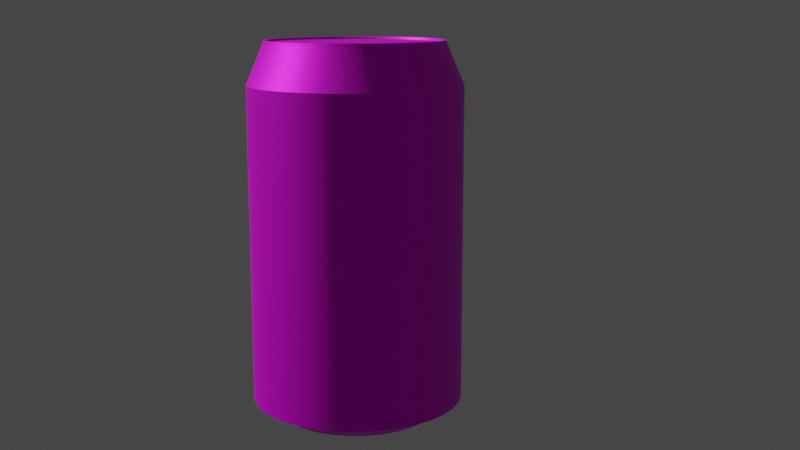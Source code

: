 # Source: coke_can.blend  (saved by Blender 3.6.11; exported with 4.5.12 LTS)
import bpy
from mathutils import Matrix  # noqa: F401  (used for matrix-valued properties, if any)

bpy.ops.wm.read_factory_settings(use_empty=True)
scene = bpy.context.scene
scene.name = 'Scene'

# ---- collections
col_collection = bpy.data.collections.new('Collection'); scene.collection.children.link(col_collection)

# ---- images (referenced by path relative to the original .blend; pixels are not part of the script)
import os
ASSET_DIR = os.environ.get("B2B_ASSET_DIR", "")  # directory of the original .blend (textures are referenced by path, not embedded)
HERE = os.path.dirname(os.path.abspath(__file__))  # packed textures are extracted next to this script under _unpacked/

def load_image(name, relpath, width, height, colorspace="sRGB"):
    """Load a texture the original file referenced (path relative to the .blend, or extracted next to this script)."""
    p = next((c for c in (os.path.join(HERE, relpath), os.path.join(ASSET_DIR, relpath)) if relpath and os.path.exists(c)), "")
    if p:
        img = bpy.data.images.load(p, check_existing=True)
        img.name = name
    else:  # same state as the original file: an image datablock whose file is absent (Cycles renders it pink)
        img = bpy.data.images.new(name, width, height)
        img.source = "FILE"
        img.filepath = "//" + (relpath or name)
    img.colorspace_settings.name = colorspace
    return img
img_can_texture_jpg_001 = load_image('can_texture.jpg.001', 'can_texture.jpg', 1024, 1024, 'sRGB')
img_sprite_can_jpg_001 = load_image('sprite can.jpg.001', 'sprite can.jpg', 1024, 1024, 'sRGB')
img_fanta_jpg_001 = load_image('fanta.jpg.001', 'fanta.jpg', 1024, 1024, 'sRGB')

# ---- materials (node trees are filled in below, after node groups)
mat_material_001 = bpy.data.materials.new('Material.001')
mat_material_001.use_transparent_shadow = False

# ---- node groups
ng_auto_smooth = bpy.data.node_groups.new('Auto Smooth', 'GeometryNodeTree')
_s = ng_auto_smooth.interface.new_socket(name='Geometry', in_out='OUTPUT', socket_type='NodeSocketGeometry')
_s = ng_auto_smooth.interface.new_socket(name='Geometry', in_out='INPUT', socket_type='NodeSocketGeometry')
_s = ng_auto_smooth.interface.new_socket(name='Angle', in_out='INPUT', socket_type='NodeSocketFloat')
_s.subtype = 'ANGLE'
_s.min_value = 0.0
_s.max_value = 3.142
ng_auto_smooth.is_modifier = True
_N = ng_auto_smooth.nodes; _L = ng_auto_smooth.links
n0 = _N.new('NodeGroupOutput'); n0.name = 'Group Output'; n0.location = (480, -100)
n1 = _N.new('NodeGroupInput'); n1.name = 'Group Input'; n1.location = (-420, -300)
n2 = _N.new('NodeGroupInput'); n2.name = 'Group Input.001'; n2.location = (-60, -100)
n3 = _N.new('GeometryNodeSetShadeSmooth'); n3.name = 'Set Shade Smooth'; n3.location = (120, -100)
n3.domain = 'EDGE'
n4 = _N.new('GeometryNodeSetShadeSmooth'); n4.name = 'Set Shade Smooth.001'; n4.location = (300, -100)
n5 = _N.new('GeometryNodeInputMeshEdgeAngle'); n5.name = 'Edge Angle'; n5.location = (-420, -220)
n6 = _N.new('GeometryNodeInputEdgeSmooth'); n6.name = 'Is Edge Smooth'; n6.location = (-60, -160)
n7 = _N.new('GeometryNodeInputShadeSmooth'); n7.name = 'Is Face Smooth'; n7.location = (-240, -340)
n8 = _N.new('FunctionNodeBooleanMath'); n8.name = 'Boolean Math'; n8.location = (-60, -220)
n9 = _N.new('FunctionNodeCompare'); n9.name = 'Compare'; n9.location = (-240, -180)
n9.operation = 'LESS_EQUAL'
_L.new(n5.outputs[0], n9.inputs[0])
_L.new(n4.outputs[0], n0.inputs[0])
_L.new(n1.outputs[1], n9.inputs[1])
_L.new(n9.outputs[0], n8.inputs[0])
_L.new(n7.outputs[0], n8.inputs[1])
_L.new(n2.outputs[0], n3.inputs[0])
_L.new(n6.outputs[0], n3.inputs[1])
_L.new(n3.outputs[0], n4.inputs[0])
_L.new(n8.outputs[0], n3.inputs[2])
n0.is_active_output = True

# ---- material node trees
mat_material_001.use_nodes = True; mat_material_001.node_tree.nodes.clear()
_N = mat_material_001.node_tree.nodes; _L = mat_material_001.node_tree.links
n0 = _N.new('ShaderNodeBsdfPrincipled'); n0.name = 'Principled BSDF'; n0.location = (10, 300)
n0.distribution = 'GGX'
n0.subsurface_method = 'RANDOM_WALK_SKIN'
n0.inputs[1].default_value = 0.6409
n0.inputs[3].default_value = 1.45
n0.inputs[27].default_value = (0.0, 0.0, 0.0, 1.0)
n0.inputs[28].default_value = 1.0
n1 = _N.new('ShaderNodeOutputMaterial'); n1.name = 'Material Output'; n1.location = (300, 300)
n2 = _N.new('ShaderNodeTexImage'); n2.name = 'Image Texture'; n2.location = (-538, 354)
n2.image = img_can_texture_jpg_001
n3 = _N.new('ShaderNodeTexImage'); n3.name = 'Image Texture.001'; n3.location = (-551, 65)
n3.image = img_sprite_can_jpg_001
n4 = _N.new('ShaderNodeTexImage'); n4.name = 'Image Texture.002'; n4.location = (-561, -229)
n4.image = img_fanta_jpg_001
_L.new(n0.outputs[0], n1.inputs[0])
_L.new(n2.outputs[0], n0.inputs[0])
n1.is_active_output = True

# ---- world
world_world = bpy.data.worlds.new('World'); scene.world = world_world
world_world.use_nodes = True; world_world.node_tree.nodes.clear()
_N = world_world.node_tree.nodes; _L = world_world.node_tree.links
n0 = _N.new('ShaderNodeOutputWorld'); n0.name = 'World Output'; n0.location = (300, 300)
n1 = _N.new('ShaderNodeBackground'); n1.name = 'Background'; n1.location = (10, 300)
n1.inputs[0].default_value = (0.05088, 0.05088, 0.05088, 1.0)
_L.new(n1.outputs[0], n0.inputs[0])
n0.is_active_output = True
world_world.color = (0.05088, 0.05088, 0.05088)
world_world.use_sun_shadow = False
world_world.sun_shadow_jitter_overblur = 0.0

# ---- cameras
cam_camera = bpy.data.cameras.new('Camera')
cam_camera_001 = bpy.data.cameras.new('Camera.001')

# ---- meshes
me_cylinder = bpy.data.meshes.new('Cylinder')
me_cylinder.from_pydata([(5.601e-10, 0.7402, 0.04764), (3.381e-10, 0.8432, 1.936), (0.1444, 0.726, 0.04764), (0.1645, 0.827, 1.936), (0.2833, 0.6838, 0.04764), (0.3227, 0.779, 1.936), (0.4112, 0.6154, 0.04764), (0.4684, 0.7011, 1.936), (0.5234, 0.5234, 0.04764), (0.5962, 0.5962, 1.936), (0.6154, 0.4112, 0.04764), (0.7011, 0.4684, 1.936), (0.6838, 0.2833, 0.04764), (0.779, 0.3227, 1.936), (0.726, 0.1444, 0.04764), (0.827, 0.1645, 1.936), (0.7402, -1.494e-09, 0.04764), (0.8432, -9.016e-10, 1.936), (0.726, -0.1444, 0.04764), (0.827, -0.1645, 1.936), (0.6838, -0.2833, 0.04764), (0.779, -0.3227, 1.936), (0.6154, -0.4112, 0.04764), (0.7011, -0.4684, 1.936), (0.5234, -0.5234, 0.04764), (0.5962, -0.5962, 1.936), (0.4112, -0.6154, 0.04764), (0.4684, -0.7011, 1.936), (0.2833, -0.6838, 0.04764), (0.3227, -0.779, 1.936), (0.1444, -0.726, 0.04764), (0.1645, -0.827, 1.936), (5.601e-10, -0.7402, 0.04764), (3.381e-10, -0.8432, 1.936), (-0.1444, -0.726, 0.04764), (-0.1645, -0.827, 1.936), (-0.2833, -0.6838, 0.04764), (-0.3227, -0.779, 1.936), (-0.4112, -0.6154, 0.04764), (-0.4684, -0.7011, 1.936), (-0.5234, -0.5234, 0.04764), (-0.5962, -0.5962, 1.936), (-0.6154, -0.4112, 0.04764), (-0.7011, -0.4684, 1.936), (-0.6838, -0.2833, 0.04764), (-0.779, -0.3227, 1.936), (-0.726, -0.1444, 0.04764), (-0.827, -0.1645, 1.936), (-0.7402, -1.494e-09, 0.04764), (-0.8432, -9.016e-10, 1.936), (-0.726, 0.1444, 0.04764), (-0.827, 0.1645, 1.936), (-0.6838, 0.2833, 0.04764), (-0.779, 0.3227, 1.936), (-0.6154, 0.4112, 0.04764), (-0.7011, 0.4684, 1.936), (-0.5234, 0.5234, 0.04764), (-0.5962, 0.5962, 1.936), (-0.4112, 0.6154, 0.04764), (-0.4684, 0.7011, 1.936), (-0.2833, 0.6838, 0.04764), (-0.3227, 0.779, 1.936), (-0.1444, 0.726, 0.04764), (-0.1645, 0.827, 1.936), (0.0, 1.0, 0.1259), (0.1951, 0.9808, 0.1259), (0.3827, 0.9239, 0.1259), (0.5556, 0.8315, 0.1259), (0.7071, 0.7071, 0.1259), (0.8315, 0.5556, 0.1259), (0.9239, 0.3827, 0.1259), (0.9808, 0.1951, 0.1259), (1.0, 0.0, 0.1259), (0.9808, -0.1951, 0.1259), (0.9239, -0.3827, 0.1259), (0.8315, -0.5556, 0.1259), (0.7071, -0.7071, 0.1259), (0.5556, -0.8315, 0.1259), (0.3827, -0.9239, 0.1259), (0.1951, -0.9808, 0.1259), (0.0, -1.0, 0.1259), (-0.1951, -0.9808, 0.1259), (-0.3827, -0.9239, 0.1259), (-0.5556, -0.8315, 0.1259), (-0.7071, -0.7071, 0.1259), (-0.8315, -0.5556, 0.1259), (-0.9239, -0.3827, 0.1259), (-0.9808, -0.1951, 0.1259), (-1.0, 0.0, 0.1259), (-0.9808, 0.1951, 0.1259), (-0.9239, 0.3827, 0.1259), (-0.8315, 0.5556, 0.1259), (-0.7071, 0.7071, 0.1259), (-0.5556, 0.8315, 0.1259), (-0.3827, 0.9239, 0.1259), (-0.1951, 0.9808, 0.1259), (0.0, 1.0, 1.737), (0.1951, 0.9808, 1.737), (0.3827, 0.9239, 1.737), (0.5556, 0.8315, 1.737), (0.7071, 0.7071, 1.737), (0.8315, 0.5556, 1.737), (0.9239, 0.3827, 1.737), (0.9808, 0.1951, 1.737), (1.0, 0.0, 1.737), (0.9808, -0.1951, 1.737), (0.9239, -0.3827, 1.737), (0.8315, -0.5556, 1.737), (0.7071, -0.7071, 1.737), (0.5556, -0.8315, 1.737), (0.3827, -0.9239, 1.737), (0.1951, -0.9808, 1.737), (0.0, -1.0, 1.737), (-0.1951, -0.9808, 1.737), (-0.3827, -0.9239, 1.737), (-0.5556, -0.8315, 1.737), (-0.7071, -0.7071, 1.737), (-0.8315, -0.5556, 1.737), (-0.9239, -0.3827, 1.737), (-0.9808, -0.1951, 1.737), (-1.0, 0.0, 1.737), (-0.9808, 0.1951, 1.737), (-0.9239, 0.3827, 1.737), (-0.8315, 0.5556, 1.737), (-0.7071, 0.7071, 1.737), (-0.5556, 0.8315, 1.737), (-0.3827, 0.9239, 1.737), (-0.1951, 0.9808, 1.737), (6.149e-10, 0.815, 1.956), (0.159, 0.7993, 1.956), (0.3119, 0.7529, 1.956), (0.4528, 0.6776, 1.956), (0.5763, 0.5763, 1.956), (0.6776, 0.4528, 1.956), (0.7529, 0.3119, 1.956), (0.7993, 0.159, 1.956), (0.815, -9.425e-10, 1.956), (0.7993, -0.159, 1.956), (0.7529, -0.3119, 1.956), (0.6776, -0.4528, 1.956), (0.5763, -0.5763, 1.956), (0.4528, -0.6776, 1.956), (0.3119, -0.7529, 1.956), (0.159, -0.7993, 1.956), (6.149e-10, -0.815, 1.956), (-0.159, -0.7993, 1.956), (-0.3119, -0.7529, 1.956), (-0.4528, -0.6776, 1.956), (-0.5763, -0.5763, 1.956), (-0.6776, -0.4528, 1.956), (-0.7529, -0.3119, 1.956), (-0.7993, -0.159, 1.956), (-0.815, -9.425e-10, 1.956), (-0.7993, 0.159, 1.956), (-0.7529, 0.3119, 1.956), (-0.6776, 0.4528, 1.956), (-0.5763, 0.5763, 1.956), (-0.4528, 0.6776, 1.956), (-0.3119, 0.7529, 1.956), (-0.159, 0.7993, 1.956), (0.1666, 0.8374, 0.0896), (0.3267, 0.7888, 0.0896), (0.4744, 0.7099, 0.0896), (0.6037, 0.6037, 0.0896), (0.7099, 0.4744, 0.0896), (0.7888, 0.3267, 0.0896), (0.8374, 0.1666, 0.0896), (0.8538, -2.983e-10, 0.0896), (0.8374, -0.1666, 0.0896), (0.7888, -0.3267, 0.0896), (0.7099, -0.4744, 0.0896), (0.6037, -0.6037, 0.0896), (0.4744, -0.7099, 0.0896), (0.3267, -0.7888, 0.0896), (0.1666, -0.8374, 0.0896), (-1.6e-09, -0.8538, 0.0896), (-0.1666, -0.8374, 0.0896), (-0.3267, -0.7888, 0.0896), (-0.4744, -0.7099, 0.0896), (-0.6037, -0.6037, 0.0896), (-0.7099, -0.4744, 0.0896), (-0.7888, -0.3267, 0.0896), (-0.8374, -0.1666, 0.0896), (-0.8538, -2.983e-10, 0.0896), (-0.8374, 0.1666, 0.0896), (-0.7888, 0.3267, 0.0896), (-0.7099, 0.4744, 0.0896), (-0.6037, 0.6037, 0.0896), (-0.4744, 0.7099, 0.0896), (-0.3267, 0.7888, 0.0896), (-0.1666, 0.8374, 0.0896), (-1.6e-09, 0.8538, 0.0896), (0.1622, 0.8154, 1.956), (6.149e-10, 0.8314, 1.956), (0.3182, 0.7681, 1.956), (0.4619, 0.6913, 1.956), (0.5879, 0.5879, 1.956), (0.6913, 0.4619, 1.956), (0.7681, 0.3182, 1.956), (0.8154, 0.1622, 1.956), (0.8314, -9.425e-10, 1.956), (0.8154, -0.1622, 1.956), (0.7681, -0.3182, 1.956), (0.6913, -0.4619, 1.956), (0.5879, -0.5879, 1.956), (0.4619, -0.6913, 1.956), (0.3182, -0.7681, 1.956), (0.1622, -0.8154, 1.956), (6.149e-10, -0.8314, 1.956), (-0.1622, -0.8154, 1.956), (-0.3182, -0.7681, 1.956), (-0.4619, -0.6913, 1.956), (-0.5879, -0.5879, 1.956), (-0.6913, -0.4619, 1.956), (-0.7681, -0.3182, 1.956), (-0.8154, -0.1622, 1.956), (-0.8314, -9.425e-10, 1.956), (-0.8154, 0.1622, 1.956), (-0.7681, 0.3182, 1.956), (-0.6913, 0.4619, 1.956), (-0.5879, 0.5879, 1.956), (-0.4619, 0.6913, 1.956), (-0.3182, 0.7681, 1.956), (-0.1622, 0.8154, 1.956), (0.1571, 0.7896, 1.945), (4.404e-09, 0.805, 1.945), (0.3081, 0.7437, 1.945), (0.4472, 0.6693, 1.945), (0.5692, 0.5692, 1.945), (0.6693, 0.4472, 1.945), (0.7437, 0.3081, 1.945), (0.7896, 0.1571, 1.945), (0.805, -8.782e-10, 1.945), (0.7896, -0.1571, 1.945), (0.7437, -0.3081, 1.945), (0.6693, -0.4472, 1.945), (0.5692, -0.5692, 1.945), (0.4472, -0.6693, 1.945), (0.3081, -0.7437, 1.945), (0.1571, -0.7896, 1.945), (4.404e-09, -0.805, 1.945), (-0.1571, -0.7896, 1.945), (-0.3081, -0.7437, 1.945), (-0.4472, -0.6693, 1.945), (-0.5692, -0.5692, 1.945), (-0.6693, -0.4472, 1.945), (-0.7437, -0.3081, 1.945), (-0.7896, -0.1571, 1.945), (-0.805, -8.782e-10, 1.945), (-0.7896, 0.1571, 1.945), (-0.7437, 0.3081, 1.945), (-0.6693, 0.4472, 1.945), (-0.5692, 0.5692, 1.945), (-0.4472, 0.6693, 1.945), (-0.3081, 0.7437, 1.945), (-0.1571, 0.7896, 1.945), (-4.185e-09, 0.5237, 0.1092), (0.1022, 0.5136, 0.1092), (5.98e-08, 0.3413, 0.1285), (8.009e-08, 0.6666, 0.08055), (-0.1022, 0.5136, 0.1092), (-0.06658, 0.3347, 0.1285), (-0.13, 0.6537, 0.08055), (-0.2004, 0.4838, 0.1092), (-0.1306, 0.3153, 0.1285), (-0.2551, 0.6158, 0.08055), (-0.291, 0.4354, 0.1092), (-0.1896, 0.2838, 0.1285), (-0.3703, 0.5542, 0.08055), (-0.3703, 0.3703, 0.1092), (-0.2413, 0.2413, 0.1285), (-0.4713, 0.4713, 0.08055), (-0.4354, 0.291, 0.1092), (-0.2838, 0.1896, 0.1285), (-0.5542, 0.3703, 0.08055), (-0.4838, 0.2004, 0.1092), (-0.3153, 0.1306, 0.1285), (-0.6158, 0.2551, 0.08055), (-0.5136, 0.1022, 0.1092), (-0.3347, 0.06658, 0.1285), (-0.6537, 0.13, 0.08055), (-0.5237, 1.394e-07, 0.1092), (-0.3413, 4.651e-08, 0.1285), (-0.6666, 2.699e-08, 0.08055), (-0.5136, -0.1022, 0.1092), (-0.3347, -0.06658, 0.1285), (-0.6537, -0.13, 0.08055), (-0.4838, -0.2004, 0.1092), (-0.3153, -0.1306, 0.1285), (-0.6158, -0.2551, 0.08055), (-0.4354, -0.291, 0.1092), (-0.2838, -0.1896, 0.1285), (-0.5542, -0.3703, 0.08055), (-0.3703, -0.3703, 0.1092), (-0.2413, -0.2413, 0.1285), (-0.4713, -0.4713, 0.08055), (-0.291, -0.4354, 0.1092), (-0.1896, -0.2838, 0.1285), (-0.3703, -0.5542, 0.08055), (-0.2004, -0.4838, 0.1092), (-0.1306, -0.3153, 0.1285), (-0.2551, -0.6158, 0.08055), (-0.1022, -0.5136, 0.1092), (-0.06658, -0.3347, 0.1285), (-0.13, -0.6537, 0.08055), (-9.549e-08, -0.5237, 0.1092), (-4.651e-08, -0.3413, 0.1285), (-1.823e-08, -0.6666, 0.08055), (0.1022, -0.5136, 0.1092), (0.06658, -0.3347, 0.1285), (0.13, -0.6537, 0.08055), (0.2004, -0.4838, 0.1092), (0.1306, -0.3153, 0.1285), (0.2551, -0.6158, 0.08055), (0.291, -0.4354, 0.1092), (0.1896, -0.2838, 0.1285), (0.3703, -0.5542, 0.08055), (0.3703, -0.3703, 0.1092), (0.2413, -0.2413, 0.1285), (0.4713, -0.4713, 0.08055), (0.4354, -0.291, 0.1092), (0.2838, -0.1896, 0.1285), (0.5542, -0.3703, 0.08055), (0.4838, -0.2004, 0.1092), (0.3153, -0.1306, 0.1285), (0.6158, -0.2551, 0.08055), (0.5136, -0.1022, 0.1092), (0.3347, -0.06658, 0.1285), (0.6537, -0.13, 0.08055), (0.5237, -5.027e-08, 0.1092), (0.3413, -1.993e-08, 0.1285), (0.6666, 1.294e-08, 0.08055), (0.5136, 0.1022, 0.1092), (0.3347, 0.06658, 0.1285), (0.6537, 0.13, 0.08055), (0.4838, 0.2004, 0.1092), (0.3153, 0.1306, 0.1285), (0.6158, 0.2551, 0.08055), (0.4354, 0.291, 0.1092), (0.2838, 0.1896, 0.1285), (0.5542, 0.3703, 0.08055), (0.3703, 0.3703, 0.1092), (0.2413, 0.2413, 0.1285), (0.4713, 0.4713, 0.08055), (0.291, 0.4354, 0.1092), (0.1896, 0.2838, 0.1285), (0.3703, 0.5542, 0.08055), (0.2004, 0.4838, 0.1092), (0.1306, 0.3153, 0.1285), (0.2551, 0.6158, 0.08055), (0.2838, 0.6851, 0.04833), (0.13, 0.6537, 0.08055), (0.1447, 0.7273, 0.04833), (0.0, 0.7415, 0.04833), (-0.1447, 0.7273, 0.04833), (-0.2838, 0.6851, 0.04833), (-0.412, 0.6166, 0.04833), (-0.5243, 0.5243, 0.04833), (-0.6166, 0.412, 0.04833), (-0.6851, 0.2838, 0.04833), (-0.7273, 0.1447, 0.04833), (-0.7415, 1.462e-07, 0.04833), (-0.7273, -0.1447, 0.04833), (-0.6851, -0.2838, 0.04833), (-0.6166, -0.412, 0.04833), (-0.5243, -0.5243, 0.04833), (-0.412, -0.6166, 0.04833), (-0.2838, -0.6851, 0.04833), (-0.1447, -0.7273, 0.04833), (-9.303e-08, -0.7415, 0.04833), (0.1447, -0.7273, 0.04833), (0.2838, -0.6851, 0.04833), (0.412, -0.6166, 0.04833), (0.5243, -0.5243, 0.04833), (0.6166, -0.412, 0.04833), (0.6851, -0.2838, 0.04833), (0.7273, -0.1447, 0.04833), (0.7415, -7.974e-08, 0.04833), (0.7273, 0.1447, 0.04833), (0.6851, 0.2838, 0.04833), (0.6166, 0.412, 0.04833), (0.5243, 0.5243, 0.04833), (0.412, 0.6166, 0.04833), (0.06658, 0.1607, 0.1409), (0.06658, 0.3347, 0.1285), (0.03394, 0.1706, 0.1409), (0.0, 0.0, 0.1451), (1.329e-08, 0.174, 0.1409), (-0.03394, 0.1706, 0.1409), (-0.06658, 0.1607, 0.1409), (-0.09666, 0.1447, 0.1409), (-0.123, 0.123, 0.1409), (-0.1447, 0.09666, 0.1409), (-0.1607, 0.06658, 0.1409), (-0.1706, 0.03394, 0.1409), (-0.174, 1.661e-08, 0.1409), (-0.1706, -0.03394, 0.1409), (-0.1607, -0.06658, 0.1409), (-0.1447, -0.09666, 0.1409), (-0.123, -0.123, 0.1409), (-0.09666, -0.1447, 0.1409), (-0.06658, -0.1607, 0.1409), (-0.03394, -0.1706, 0.1409), (-6.645e-09, -0.174, 0.1409), (0.03394, -0.1706, 0.1409), (0.06658, -0.1607, 0.1409), (0.09666, -0.1447, 0.1409), (0.123, -0.123, 0.1409), (0.1447, -0.09666, 0.1409), (0.1607, -0.06658, 0.1409), (0.1706, -0.03394, 0.1409), (0.174, -9.967e-09, 0.1409), (0.1706, 0.03394, 0.1409), (0.1607, 0.06658, 0.1409), (0.1447, 0.09666, 0.1409), (0.123, 0.123, 0.1409), (0.09666, 0.1447, 0.1409)], [], [(96, 1, 3, 97), (97, 3, 5, 98), (98, 5, 7, 99), (99, 7, 9, 100), (100, 9, 11, 101), (101, 11, 13, 102), (102, 13, 15, 103), (103, 15, 17, 104), (104, 17, 19, 105), (105, 19, 21, 106), (106, 21, 23, 107), (107, 23, 25, 108), (108, 25, 27, 109), (109, 27, 29, 110), (110, 29, 31, 111), (111, 31, 33, 112), (112, 33, 35, 113), (113, 35, 37, 114), (114, 37, 39, 115), (115, 39, 41, 116), (116, 41, 43, 117), (117, 43, 45, 118), (118, 45, 47, 119), (119, 47, 49, 120), (120, 49, 51, 121), (121, 51, 53, 122), (122, 53, 55, 123), (123, 55, 57, 124), (124, 57, 59, 125), (125, 59, 61, 126), (25, 23, 203, 204), (126, 61, 63, 127), (127, 63, 1, 96), (190, 95, 64, 191), (189, 94, 95, 190), (188, 93, 94, 189), (187, 92, 93, 188), (186, 91, 92, 187), (185, 90, 91, 186), (184, 89, 90, 185), (183, 88, 89, 184), (182, 87, 88, 183), (181, 86, 87, 182), (180, 85, 86, 181), (179, 84, 85, 180), (178, 83, 84, 179), (177, 82, 83, 178), (176, 81, 82, 177), (175, 80, 81, 176), (174, 79, 80, 175), (173, 78, 79, 174), (172, 77, 78, 173), (171, 76, 77, 172), (170, 75, 76, 171), (169, 74, 75, 170), (168, 73, 74, 169), (167, 72, 73, 168), (166, 71, 72, 167), (165, 70, 71, 166), (164, 69, 70, 165), (163, 68, 69, 164), (162, 67, 68, 163), (161, 66, 67, 162), (160, 65, 66, 161), (191, 64, 65, 160), (95, 127, 96, 64), (94, 126, 127, 95), (93, 125, 126, 94), (92, 124, 125, 93), (91, 123, 124, 92), (90, 122, 123, 91), (89, 121, 122, 90), (88, 120, 121, 89), (87, 119, 120, 88), (86, 118, 119, 87), (85, 117, 118, 86), (84, 116, 117, 85), (83, 115, 116, 84), (82, 114, 115, 83), (81, 113, 114, 82), (80, 112, 113, 81), (79, 111, 112, 80), (78, 110, 111, 79), (77, 109, 110, 78), (76, 108, 109, 77), (75, 107, 108, 76), (74, 106, 107, 75), (73, 105, 106, 74), (72, 104, 105, 73), (71, 103, 104, 72), (70, 102, 103, 71), (69, 101, 102, 70), (68, 100, 101, 69), (67, 99, 100, 68), (66, 98, 99, 67), (65, 97, 98, 66), (64, 96, 97, 65), (150, 149, 245, 246), (43, 41, 212, 213), (61, 59, 221, 222), (17, 15, 199, 200), (35, 33, 208, 209), (53, 51, 217, 218), (9, 7, 195, 196), (27, 25, 204, 205), (45, 43, 213, 214), (63, 61, 222, 223), (19, 17, 200, 201), (37, 35, 209, 210), (55, 53, 218, 219), (11, 9, 196, 197), (29, 27, 205, 206), (47, 45, 214, 215), (3, 1, 193, 192), (1, 63, 223, 193), (21, 19, 201, 202), (39, 37, 210, 211), (57, 55, 219, 220), (13, 11, 197, 198), (31, 29, 206, 207), (49, 47, 215, 216), (5, 3, 192, 194), (23, 21, 202, 203), (41, 39, 211, 212), (59, 57, 220, 221), (15, 13, 198, 199), (33, 31, 207, 208), (51, 49, 216, 217), (7, 5, 194, 195), (0, 191, 160, 2), (2, 160, 161, 4), (4, 161, 162, 6), (6, 162, 163, 8), (8, 163, 164, 10), (10, 164, 165, 12), (12, 165, 166, 14), (14, 166, 167, 16), (16, 167, 168, 18), (18, 168, 169, 20), (20, 169, 170, 22), (22, 170, 171, 24), (24, 171, 172, 26), (26, 172, 173, 28), (28, 173, 174, 30), (30, 174, 175, 32), (32, 175, 176, 34), (34, 176, 177, 36), (36, 177, 178, 38), (38, 178, 179, 40), (40, 179, 180, 42), (42, 180, 181, 44), (44, 181, 182, 46), (46, 182, 183, 48), (48, 183, 184, 50), (50, 184, 185, 52), (52, 185, 186, 54), (54, 186, 187, 56), (56, 187, 188, 58), (58, 188, 189, 60), (60, 189, 190, 62), (62, 190, 191, 0), (128, 129, 192, 193), (129, 130, 194, 192), (130, 131, 195, 194), (131, 132, 196, 195), (132, 133, 197, 196), (133, 134, 198, 197), (134, 135, 199, 198), (135, 136, 200, 199), (136, 137, 201, 200), (137, 138, 202, 201), (138, 139, 203, 202), (139, 140, 204, 203), (140, 141, 205, 204), (141, 142, 206, 205), (142, 143, 207, 206), (143, 144, 208, 207), (144, 145, 209, 208), (145, 146, 210, 209), (146, 147, 211, 210), (147, 148, 212, 211), (148, 149, 213, 212), (149, 150, 214, 213), (150, 151, 215, 214), (151, 152, 216, 215), (152, 153, 217, 216), (153, 154, 218, 217), (154, 155, 219, 218), (155, 156, 220, 219), (156, 157, 221, 220), (157, 158, 222, 221), (158, 159, 223, 222), (159, 128, 193, 223), (224, 225, 255, 254, 253, 252, 251, 250, 249, 248, 247, 246, 245, 244, 243, 242, 241, 240, 239, 238, 237, 236, 235, 234, 233, 232, 231, 230, 229, 228, 227, 226), (137, 136, 232, 233), (151, 150, 246, 247), (138, 137, 233, 234), (152, 151, 247, 248), (139, 138, 234, 235), (153, 152, 248, 249), (140, 139, 235, 236), (154, 153, 249, 250), (141, 140, 236, 237), (155, 154, 250, 251), (142, 141, 237, 238), (129, 128, 225, 224), (156, 155, 251, 252), (143, 142, 238, 239), (130, 129, 224, 226), (157, 156, 252, 253), (144, 143, 239, 240), (131, 130, 226, 227), (158, 157, 253, 254), (145, 144, 240, 241), (132, 131, 227, 228), (159, 158, 254, 255), (146, 145, 241, 242), (133, 132, 228, 229), (128, 159, 255, 225), (147, 146, 242, 243), (134, 133, 229, 230), (148, 147, 243, 244), (135, 134, 230, 231), (149, 148, 244, 245), (136, 135, 231, 232), (259, 256, 257, 351), (256, 258, 384, 257), (260, 261, 258, 256), (262, 260, 256, 259), (263, 264, 261, 260), (265, 263, 260, 262), (266, 267, 264, 263), (268, 266, 263, 265), (269, 270, 267, 266), (271, 269, 266, 268), (272, 273, 270, 269), (274, 272, 269, 271), (275, 276, 273, 272), (277, 275, 272, 274), (278, 279, 276, 275), (280, 278, 275, 277), (281, 282, 279, 278), (283, 281, 278, 280), (284, 285, 282, 281), (286, 284, 281, 283), (287, 288, 285, 284), (289, 287, 284, 286), (290, 291, 288, 287), (292, 290, 287, 289), (293, 294, 291, 290), (295, 293, 290, 292), (296, 297, 294, 293), (298, 296, 293, 295), (299, 300, 297, 296), (301, 299, 296, 298), (302, 303, 300, 299), (304, 302, 299, 301), (305, 306, 303, 302), (307, 305, 302, 304), (308, 309, 306, 305), (310, 308, 305, 307), (311, 312, 309, 308), (313, 311, 308, 310), (314, 315, 312, 311), (316, 314, 311, 313), (317, 318, 315, 314), (319, 317, 314, 316), (320, 321, 318, 317), (322, 320, 317, 319), (323, 324, 321, 320), (325, 323, 320, 322), (326, 327, 324, 323), (328, 326, 323, 325), (329, 330, 327, 326), (331, 329, 326, 328), (332, 333, 330, 329), (334, 332, 329, 331), (335, 336, 333, 332), (337, 335, 332, 334), (338, 339, 336, 335), (340, 338, 335, 337), (341, 342, 339, 338), (343, 341, 338, 340), (344, 345, 342, 341), (346, 344, 341, 343), (347, 348, 345, 344), (349, 347, 344, 346), (257, 384, 348, 347), (351, 257, 347, 349), (350, 349, 346, 382), (352, 351, 349, 350), (353, 259, 351, 352), (354, 262, 259, 353), (355, 265, 262, 354), (356, 268, 265, 355), (357, 271, 268, 356), (358, 274, 271, 357), (359, 277, 274, 358), (360, 280, 277, 359), (361, 283, 280, 360), (362, 286, 283, 361), (363, 289, 286, 362), (364, 292, 289, 363), (365, 295, 292, 364), (366, 298, 295, 365), (367, 301, 298, 366), (368, 304, 301, 367), (369, 307, 304, 368), (370, 310, 307, 369), (371, 313, 310, 370), (372, 316, 313, 371), (373, 319, 316, 372), (374, 322, 319, 373), (375, 325, 322, 374), (376, 328, 325, 375), (377, 331, 328, 376), (378, 334, 331, 377), (379, 337, 334, 378), (380, 340, 337, 379), (381, 343, 340, 380), (382, 346, 343, 381), (348, 383, 416, 345), (384, 385, 383, 348), (258, 387, 385, 384), (385, 386, 383), (387, 386, 385), (261, 388, 387, 258), (388, 386, 387), (264, 389, 388, 261), (389, 386, 388), (267, 390, 389, 264), (390, 386, 389), (270, 391, 390, 267), (391, 386, 390), (273, 392, 391, 270), (392, 386, 391), (276, 393, 392, 273), (393, 386, 392), (279, 394, 393, 276), (394, 386, 393), (282, 395, 394, 279), (395, 386, 394), (285, 396, 395, 282), (396, 386, 395), (288, 397, 396, 285), (397, 386, 396), (291, 398, 397, 288), (398, 386, 397), (294, 399, 398, 291), (399, 386, 398), (297, 400, 399, 294), (400, 386, 399), (300, 401, 400, 297), (401, 386, 400), (303, 402, 401, 300), (402, 386, 401), (306, 403, 402, 303), (403, 386, 402), (309, 404, 403, 306), (404, 386, 403), (312, 405, 404, 309), (405, 386, 404), (315, 406, 405, 312), (406, 386, 405), (318, 407, 406, 315), (407, 386, 406), (321, 408, 407, 318), (408, 386, 407), (324, 409, 408, 321), (409, 386, 408), (327, 410, 409, 324), (410, 386, 409), (330, 411, 410, 327), (411, 386, 410), (333, 412, 411, 330), (412, 386, 411), (336, 413, 412, 333), (413, 386, 412), (414, 386, 413), (339, 414, 413, 336), (342, 415, 414, 339), (415, 386, 414), (345, 416, 415, 342), (416, 386, 415), (383, 386, 416), (350, 382, 6, 4), (352, 350, 4, 2), (382, 381, 8, 6), (381, 380, 10, 8), (380, 379, 12, 10), (379, 378, 14, 12), (378, 377, 16, 14), (377, 376, 18, 16), (376, 375, 20, 18), (375, 374, 22, 20), (374, 373, 24, 22), (373, 372, 26, 24), (372, 371, 28, 26), (371, 370, 30, 28), (370, 369, 32, 30), (369, 368, 34, 32), (368, 367, 36, 34), (367, 366, 38, 36), (366, 365, 40, 38), (365, 364, 42, 40), (364, 363, 44, 42), (363, 362, 46, 44), (362, 361, 48, 46), (361, 360, 50, 48), (360, 359, 52, 50), (359, 358, 54, 52), (358, 357, 56, 54), (357, 356, 58, 56), (356, 355, 60, 58), (355, 354, 62, 60), (354, 353, 0, 62), (353, 352, 2, 0)])
me_cylinder.polygons.foreach_set('use_smooth', [True] * 417)
_uv = me_cylinder.uv_layers.new(name='UVMap')
_uv.uv.foreach_set('vector', [0.06292, 0.4342, 0.06292, 0.4989, 0.03167, 0.4989, 0.03167, 0.4342, 0.03167, 0.4342, 0.03167, 0.4989, 0.0004318, 0.4989, 0.0004318, 0.4342, 1.0, 0.4342, 1.0, 0.4989, 0.9689, 0.4989, 0.9689, 0.4342, 0.9689, 0.4342, 0.9689, 0.4989, 0.9377, 0.4989, 0.9377, 0.4342, 0.9377, 0.4342, 0.9377, 0.4989, 0.9064, 0.4989, 0.9064, 0.4342, 0.9064, 0.4342, 0.9064, 0.4989, 0.8752, 0.4989, 0.8752, 0.4342, 0.8752, 0.4342, 0.8752, 0.4989, 0.844, 0.4989, 0.844, 0.4342, 0.844, 0.4342, 0.844, 0.4989, 0.8127, 0.4989, 0.8127, 0.4342, 0.8127, 0.4342, 0.8127, 0.4989, 0.7815, 0.4989, 0.7815, 0.4342, 0.7815, 0.4342, 0.7815, 0.4989, 0.7502, 0.4989, 0.7502, 0.4342, 0.7502, 0.4342, 0.7502, 0.4989, 0.719, 0.4989, 0.719, 0.4342, 0.719, 0.4342, 0.719, 0.4989, 0.6877, 0.4989, 0.6877, 0.4342, 0.6877, 0.4342, 0.6877, 0.4989, 0.6565, 0.4989, 0.6565, 0.4342, 0.6565, 0.4342, 0.6565, 0.4989, 0.6253, 0.4989, 0.6253, 0.4342, 0.6253, 0.4342, 0.6253, 0.4989, 0.594, 0.4989, 0.594, 0.4342, 0.594, 0.4342, 0.594, 0.4989, 0.5628, 0.4989, 0.5628, 0.4342, 0.5628, 0.4342, 0.5628, 0.4989, 0.5315, 0.4989, 0.5315, 0.4342, 0.5315, 0.4342, 0.5315, 0.4989, 0.5003, 0.4989, 0.5003, 0.4342, 0.5003, 0.4342, 0.5003, 0.4989, 0.4691, 0.4989, 0.4691, 0.4342, 0.4691, 0.4342, 0.4691, 0.4989, 0.4378, 0.4989, 0.4378, 0.4342, 0.4378, 0.4342, 0.4378, 0.4989, 0.4066, 0.4989, 0.4066, 0.4342, 0.4066, 0.4342, 0.4066, 0.4989, 0.3753, 0.4989, 0.3753, 0.4342, 0.3753, 0.4342, 0.3753, 0.4989, 0.3441, 0.4989, 0.3441, 0.4342, 0.3441, 0.4342, 0.3441, 0.4989, 0.3128, 0.4989, 0.3128, 0.4342, 0.3128, 0.4342, 0.3128, 0.4989, 0.2816, 0.4989, 0.2816, 0.4342, 0.2816, 0.4342, 0.2816, 0.4989, 0.2504, 0.4989, 0.2504, 0.4342, 0.2504, 0.4342, 0.2504, 0.4989, 0.2191, 0.4989, 0.2191, 0.4342, 0.2191, 0.4342, 0.2191, 0.4989, 0.1879, 0.4989, 0.1879, 0.4342, 0.1879, 0.4342, 0.1879, 0.4989, 0.1566, 0.4989, 0.1566, 0.4342, 0.1566, 0.4342, 0.1566, 0.4989, 0.1254, 0.4989, 0.1254, 0.4342, 0.1375, 0.5341, 0.1818, 0.5162, 0.1854, 0.5284, 0.1433, 0.5453, 0.1254, 0.4342, 0.1254, 0.4989, 0.09416, 0.4989, 0.09416, 0.4342, 0.09416, 0.4342, 0.09416, 0.4989, 0.06292, 0.4989, 0.06292, 0.4342, 0.5317, 0.6878, 0.521, 0.6858, 0.5137, 0.7313, 0.5245, 0.7322, 0.5466, 0.6452, 0.5365, 0.6416, 0.521, 0.6858, 0.5317, 0.6878, 0.5698, 0.6064, 0.5606, 0.6008, 0.5365, 0.6416, 0.5466, 0.6452, 0.6002, 0.5733, 0.5927, 0.5658, 0.5606, 0.6008, 0.5698, 0.6064, 0.6368, 0.547, 0.6312, 0.538, 0.5927, 0.5658, 0.6002, 0.5733, 0.6779, 0.5286, 0.6745, 0.5186, 0.6312, 0.538, 0.6368, 0.547, 0.7219, 0.5188, 0.7208, 0.5083, 0.6745, 0.5186, 0.6779, 0.5286, 0.7672, 0.518, 0.7684, 0.5072, 0.7208, 0.5083, 0.7219, 0.5188, 0.8121, 0.5264, 0.8156, 0.5159, 0.7684, 0.5072, 0.7672, 0.518, 0.8545, 0.5435, 0.8603, 0.5338, 0.8156, 0.5159, 0.8121, 0.5264, 0.8928, 0.5688, 0.9005, 0.5603, 0.8603, 0.5338, 0.8545, 0.5435, 0.9253, 0.6012, 0.9347, 0.5943, 0.9005, 0.5603, 0.8928, 0.5688, 0.951, 0.6394, 0.9616, 0.6343, 0.9347, 0.5943, 0.9253, 0.6012, 0.9687, 0.682, 0.9801, 0.6788, 0.9616, 0.6343, 0.951, 0.6394, 0.9778, 0.7271, 0.9896, 0.7261, 0.9801, 0.6788, 0.9687, 0.682, 0.978, 0.7732, 0.9898, 0.7742, 0.9896, 0.7261, 0.9778, 0.7271, 0.9694, 0.8183, 0.9808, 0.8214, 0.9898, 0.7742, 0.978, 0.7732, 0.9521, 0.8609, 0.9628, 0.8661, 0.9808, 0.8214, 0.9694, 0.8183, 0.9269, 0.8995, 0.9364, 0.9065, 0.9628, 0.8661, 0.9521, 0.8609, 0.8946, 0.9324, 0.9025, 0.941, 0.9364, 0.9065, 0.9269, 0.8995, 0.8564, 0.9584, 0.8625, 0.9681, 0.9025, 0.941, 0.8946, 0.9324, 0.8142, 0.9762, 0.8181, 0.9866, 0.8625, 0.9681, 0.8564, 0.9584, 0.7697, 0.9852, 0.7712, 0.996, 0.8181, 0.9866, 0.8142, 0.9762, 0.7241, 0.9852, 0.7233, 0.996, 0.7712, 0.996, 0.7697, 0.9852, 0.6795, 0.9761, 0.6764, 0.9863, 0.7233, 0.996, 0.7241, 0.9852, 0.6379, 0.9583, 0.6326, 0.9674, 0.6764, 0.9863, 0.6795, 0.9761, 0.601, 0.9326, 0.5939, 0.9401, 0.6326, 0.9674, 0.6379, 0.9583, 0.5702, 0.9003, 0.5617, 0.9057, 0.5939, 0.9401, 0.601, 0.9326, 0.5467, 0.8626, 0.5373, 0.8661, 0.5617, 0.9057, 0.5702, 0.9003, 0.5312, 0.8213, 0.5211, 0.8229, 0.5373, 0.8661, 0.5467, 0.8626, 0.524, 0.7774, 0.5134, 0.7774, 0.5211, 0.8229, 0.5312, 0.8213, 0.5245, 0.7322, 0.5137, 0.7313, 0.5134, 0.7774, 0.524, 0.7774, 0.09346, 0.0006372, 0.09346, 0.4341, 0.06221, 0.4341, 0.06221, 0.0006372, 0.1247, 0.0006372, 0.1247, 0.4341, 0.09346, 0.4341, 0.09346, 0.0006372, 0.156, 0.0006372, 0.156, 0.4341, 0.1247, 0.4341, 0.1247, 0.0006372, 0.1872, 0.0006372, 0.1872, 0.4341, 0.156, 0.4341, 0.156, 0.0006372, 0.2185, 0.0006372, 0.2185, 0.4341, 0.1872, 0.4341, 0.1872, 0.0006372, 0.2497, 0.0006372, 0.2497, 0.4341, 0.2185, 0.4341, 0.2185, 0.0006372, 0.281, 0.0006372, 0.281, 0.4341, 0.2497, 0.4341, 0.2497, 0.0006372, 0.3122, 0.0006372, 0.3122, 0.4341, 0.281, 0.4341, 0.281, 0.0006372, 0.3435, 0.0006371, 0.3435, 0.4341, 0.3122, 0.4341, 0.3122, 0.0006372, 0.3747, 0.000637, 0.3747, 0.4341, 0.3435, 0.4341, 0.3435, 0.0006371, 0.406, 0.0006371, 0.406, 0.4341, 0.3747, 0.4341, 0.3747, 0.000637, 0.4372, 0.000637, 0.4372, 0.4341, 0.406, 0.4341, 0.406, 0.0006371, 0.4685, 0.000637, 0.4685, 0.4341, 0.4372, 0.4341, 0.4372, 0.000637, 0.4997, 0.000637, 0.4997, 0.4341, 0.4685, 0.4341, 0.4685, 0.000637, 0.531, 0.000637, 0.531, 0.4341, 0.4997, 0.4341, 0.4997, 0.000637, 0.5622, 0.000637, 0.5622, 0.4341, 0.531, 0.4341, 0.531, 0.000637, 0.5935, 0.000637, 0.5935, 0.4341, 0.5622, 0.4341, 0.5622, 0.000637, 0.6247, 0.000637, 0.6247, 0.4341, 0.5935, 0.4341, 0.5935, 0.000637, 0.656, 0.000637, 0.656, 0.4341, 0.6247, 0.4341, 0.6247, 0.000637, 0.6872, 0.000637, 0.6872, 0.4341, 0.656, 0.4341, 0.656, 0.000637, 0.7185, 0.000637, 0.7185, 0.4341, 0.6872, 0.4341, 0.6872, 0.000637, 0.7497, 0.000637, 0.7497, 0.4341, 0.7185, 0.4341, 0.7185, 0.000637, 0.781, 0.000637, 0.781, 0.4341, 0.7497, 0.4341, 0.7497, 0.000637, 0.8122, 0.000637, 0.8122, 0.4341, 0.781, 0.4341, 0.781, 0.000637, 0.8435, 0.000637, 0.8435, 0.4341, 0.8122, 0.4341, 0.8122, 0.000637, 0.8747, 0.000637, 0.8747, 0.4341, 0.8435, 0.4341, 0.8435, 0.000637, 0.906, 0.000637, 0.906, 0.4341, 0.8747, 0.4341, 0.8747, 0.000637, 0.9372, 0.0006369, 0.9372, 0.4341, 0.906, 0.4341, 0.906, 0.000637, 0.9685, 0.0006369, 0.9685, 0.4341, 0.9372, 0.4341, 0.9372, 0.0006369, 0.9997, 0.0006369, 0.9997, 0.4341, 0.9685, 0.4341, 0.9685, 0.0006369, 0.03096, 0.0006372, 0.03096, 0.4341, -0.0002925, 0.4341, -0.0002925, 0.0006372, 0.06221, 0.0006372, 0.06221, 0.4341, 0.03096, 0.4341, 0.03096, 0.0006372, 0.1102, 0.9181, 0.08062, 0.8877, 0.09674, 0.8747, 0.1236, 0.9022, 0.06039, 0.9039, 0.03486, 0.864, 0.04608, 0.8582, 0.07023, 0.896, 0.4369, 0.9089, 0.4029, 0.9421, 0.395, 0.9323, 0.4272, 0.9007, 0.3244, 0.5176, 0.3683, 0.5365, 0.3622, 0.5476, 0.3206, 0.5297, 0.00895, 0.7238, 0.01835, 0.6767, 0.03048, 0.6805, 0.02159, 0.725, 0.2714, 0.994, 0.2234, 0.9937, 0.2247, 0.9811, 0.2703, 0.9813, 0.4663, 0.6378, 0.484, 0.6824, 0.4718, 0.6859, 0.4551, 0.6437, 0.09778, 0.5599, 0.1375, 0.5341, 0.1433, 0.5453, 0.1057, 0.5697, 0.0935, 0.938, 0.06039, 0.9039, 0.07023, 0.896, 0.1016, 0.9283, 0.464, 0.8695, 0.4369, 0.9089, 0.4272, 0.9007, 0.4529, 0.8634, 0.2774, 0.5079, 0.3244, 0.5176, 0.3206, 0.5297, 0.2761, 0.5205, 0.00895, 0.7719, 0.00895, 0.7238, 0.02159, 0.725, 0.02162, 0.7708, 0.3189, 0.9856, 0.2714, 0.994, 0.2703, 0.9813, 0.3154, 0.9734, 0.4408, 0.5979, 0.4663, 0.6378, 0.4551, 0.6437, 0.4309, 0.6058, 0.0639, 0.5933, 0.09778, 0.5599, 0.1057, 0.5697, 0.07362, 0.6014, 0.1326, 0.9652, 0.0935, 0.938, 0.1016, 0.9283, 0.1387, 0.9541, 0.4922, 0.7783, 0.4827, 0.8254, 0.4706, 0.8216, 0.4796, 0.777, 0.4827, 0.8254, 0.464, 0.8695, 0.4529, 0.8634, 0.4706, 0.8216, 0.2294, 0.5077, 0.2774, 0.5079, 0.2761, 0.5205, 0.2306, 0.5204, 0.01719, 0.8196, 0.00895, 0.7719, 0.02162, 0.7708, 0.0294, 0.8161, 0.3632, 0.9678, 0.3189, 0.9856, 0.3154, 0.9734, 0.3574, 0.9566, 0.4076, 0.5637, 0.4408, 0.5979, 0.4309, 0.6058, 0.3995, 0.5734, 0.03693, 0.6326, 0.0639, 0.5933, 0.07362, 0.6014, 0.04806, 0.6387, 0.1765, 0.984, 0.1326, 0.9652, 0.1387, 0.9541, 0.1803, 0.9719, 0.4922, 0.7302, 0.4922, 0.7783, 0.4796, 0.777, 0.4795, 0.7313, 0.1818, 0.5162, 0.2294, 0.5077, 0.2306, 0.5204, 0.1854, 0.5284, 0.03486, 0.864, 0.01719, 0.8196, 0.0294, 0.8161, 0.04608, 0.8582, 0.4029, 0.9421, 0.3632, 0.9678, 0.3574, 0.9566, 0.395, 0.9323, 0.3683, 0.5365, 0.4076, 0.5637, 0.3995, 0.5734, 0.3622, 0.5476, 0.01835, 0.6767, 0.03693, 0.6326, 0.04806, 0.6387, 0.03048, 0.6805, 0.2234, 0.9937, 0.1765, 0.984, 0.1803, 0.9719, 0.2247, 0.9811, 0.484, 0.6824, 0.4922, 0.7302, 0.4795, 0.7313, 0.4718, 0.6859, 0.5502, 0.7344, 0.5245, 0.7322, 0.524, 0.7774, 0.5479, 0.7763, 0.5479, 0.7763, 0.524, 0.7774, 0.5312, 0.8213, 0.5541, 0.8162, 0.5541, 0.8162, 0.5312, 0.8213, 0.5467, 0.8626, 0.5679, 0.8528, 0.5679, 0.8528, 0.5467, 0.8626, 0.5702, 0.9003, 0.5891, 0.8864, 0.5891, 0.8864, 0.5702, 0.9003, 0.601, 0.9326, 0.6167, 0.9151, 0.6167, 0.9151, 0.601, 0.9326, 0.6379, 0.9583, 0.6498, 0.9377, 0.6498, 0.9377, 0.6379, 0.9583, 0.6795, 0.9761, 0.6869, 0.9533, 0.6869, 0.9533, 0.6795, 0.9761, 0.7241, 0.9852, 0.7265, 0.9612, 0.7265, 0.9612, 0.7241, 0.9852, 0.7697, 0.9852, 0.7672, 0.9614, 0.7672, 0.9614, 0.7697, 0.9852, 0.8142, 0.9762, 0.8072, 0.953, 0.8072, 0.953, 0.8142, 0.9762, 0.8564, 0.9584, 0.8447, 0.9368, 0.8447, 0.9368, 0.8564, 0.9584, 0.8946, 0.9324, 0.8785, 0.9134, 0.8785, 0.9134, 0.8946, 0.9324, 0.9269, 0.8995, 0.9076, 0.8842, 0.9076, 0.8842, 0.9269, 0.8995, 0.9521, 0.8609, 0.93, 0.8495, 0.93, 0.8495, 0.9521, 0.8609, 0.9694, 0.8183, 0.9459, 0.8113, 0.9459, 0.8113, 0.9694, 0.8183, 0.978, 0.7732, 0.9534, 0.7706, 0.9534, 0.7706, 0.978, 0.7732, 0.9778, 0.7271, 0.9531, 0.7292, 0.9531, 0.7292, 0.9778, 0.7271, 0.9687, 0.682, 0.9448, 0.6887, 0.9448, 0.6887, 0.9687, 0.682, 0.951, 0.6394, 0.9289, 0.6506, 0.9289, 0.6506, 0.951, 0.6394, 0.9253, 0.6012, 0.9059, 0.6164, 0.9059, 0.6164, 0.9253, 0.6012, 0.8928, 0.5688, 0.8768, 0.5874, 0.8768, 0.5874, 0.8928, 0.5688, 0.8545, 0.5435, 0.8426, 0.5648, 0.8426, 0.5648, 0.8545, 0.5435, 0.8121, 0.5264, 0.8048, 0.5495, 0.8048, 0.5495, 0.8121, 0.5264, 0.7672, 0.518, 0.7649, 0.5421, 0.7649, 0.5421, 0.7672, 0.518, 0.7219, 0.5188, 0.7245, 0.5424, 0.7245, 0.5424, 0.7219, 0.5188, 0.6779, 0.5286, 0.6851, 0.5512, 0.6851, 0.5512, 0.6779, 0.5286, 0.6368, 0.547, 0.6484, 0.5677, 0.6484, 0.5677, 0.6368, 0.547, 0.6002, 0.5733, 0.6159, 0.5911, 0.6159, 0.5911, 0.6002, 0.5733, 0.5698, 0.6064, 0.5889, 0.6206, 0.5889, 0.6206, 0.5698, 0.6064, 0.5466, 0.6452, 0.5685, 0.655, 0.5685, 0.655, 0.5466, 0.6452, 0.5317, 0.6878, 0.5553, 0.6932, 0.5553, 0.6932, 0.5317, 0.6878, 0.5245, 0.7322, 0.5502, 0.7344, 0.4579, 0.8175, 0.4663, 0.7755, 0.4796, 0.777, 0.4706, 0.8216, 0.4663, 0.7755, 0.4662, 0.7325, 0.4795, 0.7313, 0.4796, 0.777, 0.4662, 0.7325, 0.4588, 0.6897, 0.4718, 0.6859, 0.4795, 0.7313, 0.4588, 0.6897, 0.4434, 0.6497, 0.4551, 0.6437, 0.4718, 0.6859, 0.4434, 0.6497, 0.4205, 0.6141, 0.4309, 0.6058, 0.4551, 0.6437, 0.4205, 0.6141, 0.3909, 0.5836, 0.3995, 0.5734, 0.4309, 0.6058, 0.3909, 0.5836, 0.3558, 0.5593, 0.3622, 0.5476, 0.3995, 0.5734, 0.3558, 0.5593, 0.3165, 0.5425, 0.3206, 0.5297, 0.3622, 0.5476, 0.3165, 0.5425, 0.2747, 0.5338, 0.2761, 0.5205, 0.3206, 0.5297, 0.2747, 0.5338, 0.2317, 0.5337, 0.2306, 0.5204, 0.2761, 0.5205, 0.2317, 0.5337, 0.1891, 0.5414, 0.1854, 0.5284, 0.2306, 0.5204, 0.1891, 0.5414, 0.1494, 0.5571, 0.1433, 0.5453, 0.1854, 0.5284, 0.1494, 0.5571, 0.114, 0.5802, 0.1057, 0.5697, 0.1433, 0.5453, 0.114, 0.5802, 0.08382, 0.61, 0.07362, 0.6014, 0.1057, 0.5697, 0.08382, 0.61, 0.05974, 0.6451, 0.04806, 0.6387, 0.07362, 0.6014, 0.05974, 0.6451, 0.0432, 0.6845, 0.03048, 0.6805, 0.04806, 0.6387, 0.0432, 0.6845, 0.03484, 0.7265, 0.02159, 0.725, 0.03048, 0.6805, 0.03484, 0.7265, 0.03492, 0.7696, 0.02162, 0.7708, 0.02159, 0.725, 0.03492, 0.7696, 0.04234, 0.8123, 0.0294, 0.8161, 0.02162, 0.7708, 0.04234, 0.8123, 0.05777, 0.8521, 0.04608, 0.8582, 0.0294, 0.8161, 0.05777, 0.8521, 0.08062, 0.8877, 0.07023, 0.896, 0.04608, 0.8582, 0.08062, 0.8877, 0.1102, 0.9181, 0.1016, 0.9283, 0.07023, 0.896, 0.1102, 0.9181, 0.1452, 0.9424, 0.1387, 0.9541, 0.1016, 0.9283, 0.1452, 0.9424, 0.1843, 0.9592, 0.1803, 0.9719, 0.1387, 0.9541, 0.1843, 0.9592, 0.2262, 0.9678, 0.2247, 0.9811, 0.1803, 0.9719, 0.2262, 0.9678, 0.2691, 0.968, 0.2703, 0.9813, 0.2247, 0.9811, 0.2691, 0.968, 0.3116, 0.9604, 0.3154, 0.9734, 0.2703, 0.9813, 0.3116, 0.9604, 0.3513, 0.9449, 0.3574, 0.9566, 0.3154, 0.9734, 0.3513, 0.9449, 0.3867, 0.9219, 0.395, 0.9323, 0.3574, 0.9566, 0.3867, 0.9219, 0.417, 0.8921, 0.4272, 0.9007, 0.395, 0.9323, 0.417, 0.8921, 0.4412, 0.8569, 0.4529, 0.8634, 0.4272, 0.9007, 0.4412, 0.8569, 0.4579, 0.8175, 0.4706, 0.8216, 0.4529, 0.8634, 0.4398, 0.7721, 0.4322, 0.8097, 0.4173, 0.8449, 0.3957, 0.8764, 0.3686, 0.9031, 0.3369, 0.9236, 0.3014, 0.9375, 0.2633, 0.9442, 0.2248, 0.9441, 0.1873, 0.9364, 0.1523, 0.9214, 0.121, 0.8997, 0.0945, 0.8724, 0.07408, 0.8406, 0.06031, 0.805, 0.0537, 0.7667, 0.05358, 0.728, 0.06105, 0.6904, 0.07585, 0.6552, 0.0974, 0.6237, 0.1244, 0.597, 0.1561, 0.5764, 0.1917, 0.5624, 0.2298, 0.5555, 0.2683, 0.5556, 0.3058, 0.5633, 0.3409, 0.5784, 0.3723, 0.6002, 0.3989, 0.6274, 0.4193, 0.6593, 0.4331, 0.6951, 0.4397, 0.7334, 0.2747, 0.5338, 0.3165, 0.5425, 0.3103, 0.5623, 0.2724, 0.5544, 0.1452, 0.9424, 0.1102, 0.9181, 0.1236, 0.9022, 0.1552, 0.9242, 0.2317, 0.5337, 0.2747, 0.5338, 0.2724, 0.5544, 0.2335, 0.5544, 0.1843, 0.9592, 0.1452, 0.9424, 0.1552, 0.9242, 0.1906, 0.9394, 0.1891, 0.5414, 0.2317, 0.5337, 0.2335, 0.5544, 0.195, 0.5613, 0.2262, 0.9678, 0.1843, 0.9592, 0.1906, 0.9394, 0.2284, 0.9472, 0.1494, 0.5571, 0.1891, 0.5414, 0.195, 0.5613, 0.159, 0.5755, 0.2691, 0.968, 0.2262, 0.9678, 0.2284, 0.9472, 0.2674, 0.9473, 0.114, 0.5802, 0.1494, 0.5571, 0.159, 0.5755, 0.127, 0.5963, 0.3116, 0.9604, 0.2691, 0.968, 0.2674, 0.9473, 0.3059, 0.9405, 0.08382, 0.61, 0.114, 0.5802, 0.127, 0.5963, 0.09967, 0.6233, 0.4663, 0.7755, 0.4579, 0.8175, 0.4381, 0.8113, 0.4458, 0.7733, 0.3513, 0.9449, 0.3116, 0.9604, 0.3059, 0.9405, 0.3418, 0.9265, 0.05974, 0.6451, 0.08382, 0.61, 0.09967, 0.6233, 0.07788, 0.6551, 0.4662, 0.7325, 0.4663, 0.7755, 0.4458, 0.7733, 0.4456, 0.7342, 0.3867, 0.9219, 0.3513, 0.9449, 0.3418, 0.9265, 0.3738, 0.9057, 0.0432, 0.6845, 0.05974, 0.6451, 0.07788, 0.6551, 0.06293, 0.6907, 0.4588, 0.6897, 0.4662, 0.7325, 0.4456, 0.7342, 0.439, 0.6954, 0.417, 0.8921, 0.3867, 0.9219, 0.3738, 0.9057, 0.4012, 0.8787, 0.03484, 0.7265, 0.0432, 0.6845, 0.06293, 0.6907, 0.05538, 0.7287, 0.4434, 0.6497, 0.4588, 0.6897, 0.439, 0.6954, 0.4251, 0.6593, 0.4412, 0.8569, 0.417, 0.8921, 0.4012, 0.8787, 0.4231, 0.8469, 0.03492, 0.7696, 0.03484, 0.7265, 0.05538, 0.7287, 0.0555, 0.7678, 0.4205, 0.6141, 0.4434, 0.6497, 0.4251, 0.6593, 0.4044, 0.6271, 0.4579, 0.8175, 0.4412, 0.8569, 0.4231, 0.8469, 0.4381, 0.8113, 0.04234, 0.8123, 0.03492, 0.7696, 0.0555, 0.7678, 0.06217, 0.8065, 0.3909, 0.5836, 0.4205, 0.6141, 0.4044, 0.6271, 0.3775, 0.5995, 0.05777, 0.8521, 0.04234, 0.8123, 0.06217, 0.8065, 0.07609, 0.8426, 0.3558, 0.5593, 0.3909, 0.5836, 0.3775, 0.5995, 0.3458, 0.5775, 0.08062, 0.8877, 0.05777, 0.8521, 0.07609, 0.8426, 0.09674, 0.8747, 0.3165, 0.5425, 0.3558, 0.5593, 0.3458, 0.5775, 0.3103, 0.5623, 0.9315, 0.7005, 0.8924, 0.7123, 0.8815, 0.6858, 0.9174, 0.6666, 0.8924, 0.7123, 0.8434, 0.7271, 0.8363, 0.7099, 0.8815, 0.6858, 0.898, 0.7404, 0.8471, 0.7454, 0.8434, 0.7271, 0.8924, 0.7123, 0.9386, 0.7365, 0.898, 0.7404, 0.8924, 0.7123, 0.9315, 0.7005, 0.898, 0.7691, 0.8471, 0.7641, 0.8471, 0.7454, 0.898, 0.7404, 0.9386, 0.7731, 0.898, 0.7691, 0.898, 0.7404, 0.9386, 0.7365, 0.8924, 0.7972, 0.8434, 0.7824, 0.8471, 0.7641, 0.898, 0.7691, 0.9314, 0.8091, 0.8924, 0.7972, 0.898, 0.7691, 0.9386, 0.7731, 0.8814, 0.8237, 0.8363, 0.7996, 0.8434, 0.7824, 0.8924, 0.7972, 0.9174, 0.843, 0.8814, 0.8237, 0.8924, 0.7972, 0.9314, 0.8091, 0.8655, 0.8476, 0.8259, 0.8151, 0.8363, 0.7996, 0.8814, 0.8237, 0.897, 0.8735, 0.8655, 0.8476, 0.8814, 0.8237, 0.9174, 0.843, 0.8452, 0.8679, 0.8127, 0.8283, 0.8259, 0.8151, 0.8655, 0.8476, 0.871, 0.8994, 0.8452, 0.8679, 0.8655, 0.8476, 0.897, 0.8735, 0.8213, 0.8838, 0.7972, 0.8387, 0.8127, 0.8283, 0.8452, 0.8679, 0.8405, 0.9198, 0.8213, 0.8838, 0.8452, 0.8679, 0.871, 0.8994, 0.7948, 0.8948, 0.78, 0.8458, 0.7972, 0.8387, 0.8213, 0.8838, 0.8066, 0.9338, 0.7948, 0.8948, 0.8213, 0.8838, 0.8405, 0.9198, 0.7667, 0.9004, 0.7617, 0.8495, 0.78, 0.8458, 0.7948, 0.8948, 0.7707, 0.941, 0.7667, 0.9004, 0.7948, 0.8948, 0.8066, 0.9338, 0.738, 0.9004, 0.743, 0.8495, 0.7617, 0.8495, 0.7667, 0.9004, 0.734, 0.941, 0.738, 0.9004, 0.7667, 0.9004, 0.7707, 0.941, 0.7099, 0.8948, 0.7247, 0.8458, 0.743, 0.8495, 0.738, 0.9004, 0.698, 0.9338, 0.7099, 0.8948, 0.738, 0.9004, 0.734, 0.941, 0.6834, 0.8838, 0.7075, 0.8387, 0.7247, 0.8458, 0.7099, 0.8948, 0.6641, 0.9198, 0.6834, 0.8838, 0.7099, 0.8948, 0.698, 0.9338, 0.6595, 0.8679, 0.692, 0.8283, 0.7075, 0.8387, 0.6834, 0.8838, 0.6336, 0.8994, 0.6595, 0.8679, 0.6834, 0.8838, 0.6641, 0.9198, 0.6392, 0.8476, 0.6788, 0.8151, 0.692, 0.8283, 0.6595, 0.8679, 0.6077, 0.8734, 0.6392, 0.8476, 0.6595, 0.8679, 0.6336, 0.8994, 0.6233, 0.8238, 0.6684, 0.7996, 0.6788, 0.8151, 0.6392, 0.8476, 0.5873, 0.8429, 0.6233, 0.8238, 0.6392, 0.8476, 0.6077, 0.8734, 0.6123, 0.7972, 0.6613, 0.7824, 0.6684, 0.7996, 0.6233, 0.8238, 0.5733, 0.809, 0.6123, 0.7972, 0.6233, 0.8238, 0.5873, 0.8429, 0.6067, 0.7691, 0.6577, 0.7641, 0.6613, 0.7824, 0.6123, 0.7972, 0.5661, 0.7731, 0.6067, 0.7691, 0.6123, 0.7972, 0.5733, 0.809, 0.6067, 0.7404, 0.6577, 0.7454, 0.6577, 0.7641, 0.6067, 0.7691, 0.5661, 0.7364, 0.6067, 0.7404, 0.6067, 0.7691, 0.5661, 0.7731, 0.6123, 0.7123, 0.6613, 0.7271, 0.6577, 0.7454, 0.6067, 0.7404, 0.5733, 0.7004, 0.6123, 0.7123, 0.6067, 0.7404, 0.5661, 0.7364, 0.6233, 0.6858, 0.6684, 0.7099, 0.6613, 0.7271, 0.6123, 0.7123, 0.5873, 0.6665, 0.6233, 0.6858, 0.6123, 0.7123, 0.5733, 0.7004, 0.6392, 0.6619, 0.6788, 0.6944, 0.6684, 0.7099, 0.6233, 0.6858, 0.6077, 0.636, 0.6392, 0.6619, 0.6233, 0.6858, 0.5873, 0.6665, 0.6595, 0.6416, 0.692, 0.6812, 0.6788, 0.6944, 0.6392, 0.6619, 0.6337, 0.6101, 0.6595, 0.6416, 0.6392, 0.6619, 0.6077, 0.636, 0.6834, 0.6257, 0.7075, 0.6708, 0.692, 0.6812, 0.6595, 0.6416, 0.6642, 0.5897, 0.6834, 0.6257, 0.6595, 0.6416, 0.6337, 0.6101, 0.7099, 0.6147, 0.7247, 0.6637, 0.7075, 0.6708, 0.6834, 0.6257, 0.6981, 0.5757, 0.7099, 0.6147, 0.6834, 0.6257, 0.6642, 0.5897, 0.738, 0.6091, 0.743, 0.66, 0.7247, 0.6637, 0.7099, 0.6147, 0.7341, 0.5685, 0.738, 0.6091, 0.7099, 0.6147, 0.6981, 0.5757, 0.7667, 0.6091, 0.7617, 0.66, 0.743, 0.66, 0.738, 0.6091, 0.7707, 0.5685, 0.7667, 0.6091, 0.738, 0.6091, 0.7341, 0.5685, 0.7948, 0.6147, 0.78, 0.6637, 0.7617, 0.66, 0.7667, 0.6091, 0.8067, 0.5757, 0.7948, 0.6147, 0.7667, 0.6091, 0.7707, 0.5685, 0.8214, 0.6257, 0.7972, 0.6708, 0.78, 0.6637, 0.7948, 0.6147, 0.8406, 0.5897, 0.8214, 0.6257, 0.7948, 0.6147, 0.8067, 0.5757, 0.8452, 0.6416, 0.8127, 0.6812, 0.7972, 0.6708, 0.8214, 0.6257, 0.8711, 0.6101, 0.8452, 0.6416, 0.8214, 0.6257, 0.8406, 0.5897, 0.8655, 0.6619, 0.8259, 0.6944, 0.8127, 0.6812, 0.8452, 0.6416, 0.8971, 0.6361, 0.8655, 0.6619, 0.8452, 0.6416, 0.8711, 0.6101, 0.8815, 0.6858, 0.8363, 0.7099, 0.8259, 0.6944, 0.8655, 0.6619, 0.9174, 0.6666, 0.8815, 0.6858, 0.8655, 0.6619, 0.8971, 0.6361, 0.9149, 0.6214, 0.8971, 0.6361, 0.8711, 0.6101, 0.8857, 0.5923, 0.9378, 0.6557, 0.9174, 0.6666, 0.8971, 0.6361, 0.9149, 0.6214, 0.9535, 0.6938, 0.9315, 0.7005, 0.9174, 0.6666, 0.9378, 0.6557, 0.9615, 0.7342, 0.9386, 0.7365, 0.9315, 0.7005, 0.9535, 0.6938, 0.9615, 0.7754, 0.9386, 0.7731, 0.9386, 0.7365, 0.9615, 0.7342, 0.9534, 0.8158, 0.9314, 0.8091, 0.9386, 0.7731, 0.9615, 0.7754, 0.9377, 0.8538, 0.9174, 0.843, 0.9314, 0.8091, 0.9534, 0.8158, 0.9148, 0.8881, 0.897, 0.8735, 0.9174, 0.843, 0.9377, 0.8538, 0.8857, 0.9172, 0.871, 0.8994, 0.897, 0.8735, 0.9148, 0.8881, 0.8514, 0.9401, 0.8405, 0.9198, 0.871, 0.8994, 0.8857, 0.9172, 0.8134, 0.9559, 0.8066, 0.9338, 0.8405, 0.9198, 0.8514, 0.9401, 0.7729, 0.9639, 0.7707, 0.941, 0.8066, 0.9338, 0.8134, 0.9559, 0.7318, 0.9639, 0.734, 0.941, 0.7707, 0.941, 0.7729, 0.9639, 0.6913, 0.9559, 0.698, 0.9338, 0.734, 0.941, 0.7318, 0.9639, 0.6533, 0.9401, 0.6641, 0.9198, 0.698, 0.9338, 0.6913, 0.9559, 0.619, 0.9172, 0.6336, 0.8994, 0.6641, 0.9198, 0.6533, 0.9401, 0.5899, 0.8881, 0.6077, 0.8734, 0.6336, 0.8994, 0.619, 0.9172, 0.567, 0.8538, 0.5873, 0.8429, 0.6077, 0.8734, 0.5899, 0.8881, 0.5512, 0.8158, 0.5733, 0.809, 0.5873, 0.8429, 0.567, 0.8538, 0.5432, 0.7753, 0.5661, 0.7731, 0.5733, 0.809, 0.5512, 0.8158, 0.5432, 0.7341, 0.5661, 0.7364, 0.5661, 0.7731, 0.5432, 0.7753, 0.5512, 0.6937, 0.5733, 0.7004, 0.5661, 0.7364, 0.5432, 0.7341, 0.567, 0.6557, 0.5873, 0.6665, 0.5733, 0.7004, 0.5512, 0.6937, 0.5899, 0.6214, 0.6077, 0.636, 0.5873, 0.6665, 0.567, 0.6557, 0.619, 0.5923, 0.6337, 0.6101, 0.6077, 0.636, 0.5899, 0.6214, 0.6533, 0.5694, 0.6642, 0.5897, 0.6337, 0.6101, 0.619, 0.5923, 0.6914, 0.5536, 0.6981, 0.5757, 0.6642, 0.5897, 0.6533, 0.5694, 0.7318, 0.5456, 0.7341, 0.5685, 0.6981, 0.5757, 0.6914, 0.5536, 0.773, 0.5456, 0.7707, 0.5685, 0.7341, 0.5685, 0.7318, 0.5456, 0.8134, 0.5536, 0.8067, 0.5757, 0.7707, 0.5685, 0.773, 0.5456, 0.8515, 0.5694, 0.8406, 0.5897, 0.8067, 0.5757, 0.8134, 0.5536, 0.8857, 0.5923, 0.8711, 0.6101, 0.8406, 0.5897, 0.8515, 0.5694, 0.8259, 0.6944, 0.7898, 0.724, 0.7831, 0.7173, 0.8127, 0.6812, 0.8363, 0.7099, 0.7951, 0.7319, 0.7898, 0.724, 0.8259, 0.6944, 0.8434, 0.7271, 0.7987, 0.7407, 0.7951, 0.7319, 0.8363, 0.7099, 0.7951, 0.7319, 0.7524, 0.7548, 0.7898, 0.724, 0.7987, 0.7407, 0.7524, 0.7548, 0.7951, 0.7319, 0.8471, 0.7454, 0.8006, 0.75, 0.7987, 0.7407, 0.8434, 0.7271, 0.8006, 0.75, 0.7524, 0.7548, 0.7987, 0.7407, 0.8471, 0.7641, 0.8006, 0.7595, 0.8006, 0.75, 0.8471, 0.7454, 0.8006, 0.7595, 0.7524, 0.7548, 0.8006, 0.75, 0.8434, 0.7824, 0.7987, 0.7688, 0.8006, 0.7595, 0.8471, 0.7641, 0.7987, 0.7688, 0.7524, 0.7548, 0.8006, 0.7595, 0.8363, 0.7996, 0.7951, 0.7776, 0.7987, 0.7688, 0.8434, 0.7824, 0.7951, 0.7776, 0.7524, 0.7548, 0.7987, 0.7688, 0.8259, 0.8151, 0.7898, 0.7855, 0.7951, 0.7776, 0.8363, 0.7996, 0.7898, 0.7855, 0.7524, 0.7548, 0.7951, 0.7776, 0.8127, 0.8283, 0.7831, 0.7922, 0.7898, 0.7855, 0.8259, 0.8151, 0.7831, 0.7922, 0.7524, 0.7548, 0.7898, 0.7855, 0.7972, 0.8387, 0.7752, 0.7975, 0.7831, 0.7922, 0.8127, 0.8283, 0.7752, 0.7975, 0.7524, 0.7548, 0.7831, 0.7922, 0.78, 0.8458, 0.7664, 0.8011, 0.7752, 0.7975, 0.7972, 0.8387, 0.7664, 0.8011, 0.7524, 0.7548, 0.7752, 0.7975, 0.7617, 0.8495, 0.7571, 0.803, 0.7664, 0.8011, 0.78, 0.8458, 0.7571, 0.803, 0.7524, 0.7548, 0.7664, 0.8011, 0.743, 0.8495, 0.7476, 0.803, 0.7571, 0.803, 0.7617, 0.8495, 0.7476, 0.803, 0.7524, 0.7548, 0.7571, 0.803, 0.7247, 0.8458, 0.7383, 0.8011, 0.7476, 0.803, 0.743, 0.8495, 0.7383, 0.8011, 0.7524, 0.7548, 0.7476, 0.803, 0.7075, 0.8387, 0.7295, 0.7975, 0.7383, 0.8011, 0.7247, 0.8458, 0.7295, 0.7975, 0.7524, 0.7548, 0.7383, 0.8011, 0.692, 0.8283, 0.7216, 0.7922, 0.7295, 0.7975, 0.7075, 0.8387, 0.7216, 0.7922, 0.7524, 0.7548, 0.7295, 0.7975, 0.6788, 0.8151, 0.7149, 0.7855, 0.7216, 0.7922, 0.692, 0.8283, 0.7149, 0.7855, 0.7524, 0.7548, 0.7216, 0.7922, 0.6684, 0.7996, 0.7096, 0.7776, 0.7149, 0.7855, 0.6788, 0.8151, 0.7096, 0.7776, 0.7524, 0.7548, 0.7149, 0.7855, 0.6613, 0.7824, 0.706, 0.7688, 0.7096, 0.7776, 0.6684, 0.7996, 0.706, 0.7688, 0.7524, 0.7548, 0.7096, 0.7776, 0.6577, 0.7641, 0.7042, 0.7595, 0.706, 0.7688, 0.6613, 0.7824, 0.7042, 0.7595, 0.7524, 0.7548, 0.706, 0.7688, 0.6577, 0.7454, 0.7042, 0.75, 0.7042, 0.7595, 0.6577, 0.7641, 0.7042, 0.75, 0.7524, 0.7548, 0.7042, 0.7595, 0.6613, 0.7271, 0.706, 0.7407, 0.7042, 0.75, 0.6577, 0.7454, 0.706, 0.7407, 0.7524, 0.7548, 0.7042, 0.75, 0.6684, 0.7099, 0.7096, 0.7319, 0.706, 0.7407, 0.6613, 0.7271, 0.7096, 0.7319, 0.7524, 0.7548, 0.706, 0.7407, 0.6788, 0.6944, 0.7149, 0.724, 0.7096, 0.7319, 0.6684, 0.7099, 0.7149, 0.724, 0.7524, 0.7548, 0.7096, 0.7319, 0.692, 0.6812, 0.7216, 0.7173, 0.7149, 0.724, 0.6788, 0.6944, 0.7216, 0.7173, 0.7524, 0.7548, 0.7149, 0.724, 0.7075, 0.6708, 0.7295, 0.712, 0.7216, 0.7173, 0.692, 0.6812, 0.7295, 0.712, 0.7524, 0.7548, 0.7216, 0.7173, 0.7247, 0.6637, 0.7383, 0.7084, 0.7295, 0.712, 0.7075, 0.6708, 0.7383, 0.7084, 0.7524, 0.7548, 0.7295, 0.712, 0.743, 0.66, 0.7476, 0.7065, 0.7383, 0.7084, 0.7247, 0.6637, 0.7476, 0.7065, 0.7524, 0.7548, 0.7383, 0.7084, 0.7617, 0.66, 0.7571, 0.7065, 0.7476, 0.7065, 0.743, 0.66, 0.7571, 0.7065, 0.7524, 0.7548, 0.7476, 0.7065, 0.7664, 0.7084, 0.7524, 0.7548, 0.7571, 0.7065, 0.78, 0.6637, 0.7664, 0.7084, 0.7571, 0.7065, 0.7617, 0.66, 0.7972, 0.6708, 0.7752, 0.712, 0.7664, 0.7084, 0.78, 0.6637, 0.7752, 0.712, 0.7524, 0.7548, 0.7664, 0.7084, 0.8127, 0.6812, 0.7831, 0.7173, 0.7752, 0.712, 0.7972, 0.6708, 0.7831, 0.7173, 0.7524, 0.7548, 0.7752, 0.712, 0.7898, 0.724, 0.7524, 0.7548, 0.7831, 0.7173, 0.5442, 0.8195, 0.5587, 0.858, 0.5679, 0.8528, 0.5541, 0.8162, 0.5377, 0.7776, 0.5442, 0.8195, 0.5541, 0.8162, 0.5479, 0.7763, 0.5587, 0.858, 0.5809, 0.8932, 0.5891, 0.8864, 0.5679, 0.8528, 0.5809, 0.8932, 0.61, 0.9233, 0.6167, 0.9151, 0.5891, 0.8864, 0.61, 0.9233, 0.6447, 0.9471, 0.6498, 0.9377, 0.6167, 0.9151, 0.6447, 0.9471, 0.6837, 0.9635, 0.6869, 0.9533, 0.6498, 0.9377, 0.6837, 0.9635, 0.7253, 0.9717, 0.7265, 0.9612, 0.6869, 0.9533, 0.7253, 0.9717, 0.768, 0.9719, 0.7672, 0.9614, 0.7265, 0.9612, 0.768, 0.9719, 0.81, 0.9631, 0.8072, 0.953, 0.7672, 0.9614, 0.81, 0.9631, 0.8495, 0.9461, 0.8447, 0.9368, 0.8072, 0.953, 0.8495, 0.9461, 0.8849, 0.9216, 0.8785, 0.9134, 0.8447, 0.9368, 0.8849, 0.9216, 0.9155, 0.8909, 0.9076, 0.8842, 0.8785, 0.9134, 0.9155, 0.8909, 0.939, 0.8544, 0.93, 0.8495, 0.9076, 0.8842, 0.939, 0.8544, 0.9557, 0.8143, 0.9459, 0.8113, 0.93, 0.8495, 0.9557, 0.8143, 0.9636, 0.7715, 0.9534, 0.7706, 0.9459, 0.8113, 0.9636, 0.7715, 0.9632, 0.7281, 0.9531, 0.7292, 0.9534, 0.7706, 0.9632, 0.7281, 0.9546, 0.6855, 0.9448, 0.6887, 0.9531, 0.7292, 0.9546, 0.6855, 0.9378, 0.6455, 0.9289, 0.6506, 0.9448, 0.6887, 0.9378, 0.6455, 0.9137, 0.6096, 0.9059, 0.6164, 0.9289, 0.6506, 0.9137, 0.6096, 0.8831, 0.5791, 0.8768, 0.5874, 0.9059, 0.6164, 0.8831, 0.5791, 0.8472, 0.5554, 0.8426, 0.5648, 0.8768, 0.5874, 0.8472, 0.5554, 0.8075, 0.5394, 0.8048, 0.5495, 0.8426, 0.5648, 0.8075, 0.5394, 0.7656, 0.5316, 0.7649, 0.5421, 0.8048, 0.5495, 0.7656, 0.5316, 0.7232, 0.5319, 0.7245, 0.5424, 0.7649, 0.5421, 0.7232, 0.5319, 0.6818, 0.5411, 0.6851, 0.5512, 0.7245, 0.5424, 0.6818, 0.5411, 0.6433, 0.5584, 0.6484, 0.5677, 0.6851, 0.5512, 0.6433, 0.5584, 0.6091, 0.583, 0.6159, 0.5911, 0.6484, 0.5677, 0.6091, 0.583, 0.5808, 0.614, 0.5889, 0.6206, 0.6159, 0.5911, 0.5808, 0.614, 0.5593, 0.6501, 0.5685, 0.655, 0.5889, 0.6206, 0.5593, 0.6501, 0.5455, 0.6902, 0.5553, 0.6932, 0.5685, 0.655, 0.5455, 0.6902, 0.5401, 0.7335, 0.5502, 0.7344, 0.5553, 0.6932, 0.5401, 0.7335, 0.5377, 0.7776, 0.5479, 0.7763, 0.5502, 0.7344])
me_cylinder.materials.append(mat_material_001)
me_cylinder.update()

# ---- objects
ob_empty = bpy.data.objects.new('Empty', None)
ob_cylinder = bpy.data.objects.new('Cylinder', me_cylinder)
ob_camera = bpy.data.objects.new('Camera', cam_camera)
ob_camera_001 = bpy.data.objects.new('Camera.001', cam_camera_001)

# ---- transforms, parenting, visibility, modifiers, constraints
ob_empty.location = (0.0, 0.0, 2.396)
ob_empty.rotation_euler = (1.571, -0.0, 1.571)
ob_empty.empty_display_type = 'IMAGE'
ob_empty.empty_display_size = 5.0
ob_empty.show_in_front = True
ob_cylinder.location = (0.0, 0.0, 0.0)
ob_cylinder.scale = (1.296, 1.296, 2.399)
_m = ob_cylinder.modifiers.new('Auto Smooth', 'NODES')
_m.node_group = ng_auto_smooth
_gi = [s.identifier for s in ng_auto_smooth.interface.items_tree if s.item_type == 'SOCKET' and s.in_out == 'INPUT']
_m[_gi[1]] = 0.5236  # Angle
ob_camera.location = (8.527, 10.21, 5.193)
ob_camera.rotation_euler = (1.368, 3.448e-07, 2.406)
ob_camera_001.location = (-9.84, -10.1, 4.605)
ob_camera_001.rotation_euler = (1.368, 3.448e-07, 2.406)

# ---- collection membership
col_collection.objects.link(ob_empty)
col_collection.objects.link(ob_cylinder)
col_collection.objects.link(ob_camera)
col_collection.objects.link(ob_camera_001)

# ---- scene / render settings (as saved in the file)
scene.camera = ob_camera
scene.frame_start = 1; scene.frame_end = 250; scene.frame_set(1)
scene.render.engine = 'BLENDER_EEVEE_NEXT'
scene.cycles.sampling_pattern = 'TABULATED_SOBOL'
scene.view_settings.view_transform = 'Filmic'
bpy.context.view_layer.update()

# ---- added for rendering (the .blend has no usable light): sun
light_auto_sun = bpy.data.lights.new('AutoSun', 'SUN')
light_auto_sun.energy = 3.0
light_auto_sun.angle = 0.0523599
ob_auto_sun = bpy.data.objects.new('AutoSun', light_auto_sun)
scene.collection.objects.link(ob_auto_sun)
ob_auto_sun.rotation_euler = (0.872665, 0.174533, 0.523599)
bpy.context.view_layer.update()
